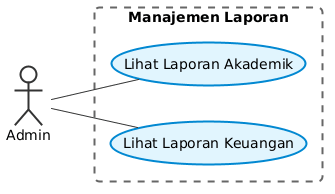

The diagram above was rendered by PlantUML. Its source (embedded in the PNG):
@startuml
left to right direction
skinparam BackgroundColor white
skinparam DefaultFontName Arial
skinparam DefaultFontSize 14
skinparam Shadowing false
skinparam RoundCorner 10
skinparam usecase {
    BackgroundColor #e1f5fe
    BorderColor #0288d1
    BorderThickness 2
    ArrowColor #333333
    FontColor #000000
}
skinparam actor {
    BackgroundColor #f9f9f9
    BorderColor #333333
    BorderThickness 2
    FontColor #000000
}
skinparam rectangle {
    BorderColor #666666
    BackgroundColor transparent
    BorderThickness 2
    BorderStyle dashed
}
actor "Admin" as Admin
rectangle "Manajemen Laporan" {
    usecase "Lihat Laporan Keuangan" as UC1
    usecase "Lihat Laporan Akademik" as UC2
}
Admin -- UC1
Admin -- UC2
@enduml